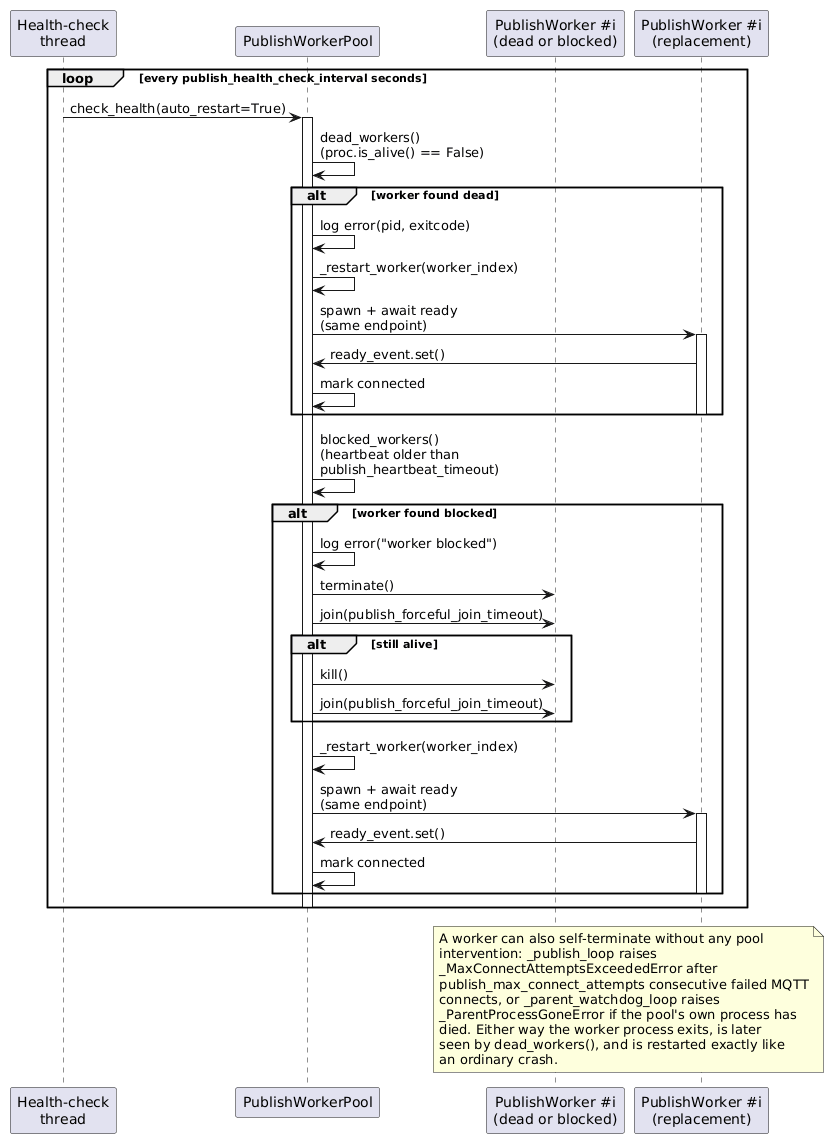

The diagram above was rendered by PlantUML. Its source (embedded in the PNG):
@startuml
participant "Health-check\nthread" as Health
participant "PublishWorkerPool" as Pool
participant "PublishWorker #i\n(dead or blocked)" as Worker
participant "PublishWorker #i\n(replacement)" as NewWorker

loop every publish_health_check_interval seconds
    Health -> Pool: check_health(auto_restart=True)
    activate Pool

    Pool -> Pool: dead_workers()\n(proc.is_alive() == False)
    alt worker found dead
        Pool -> Pool: log error(pid, exitcode)
        Pool -> Pool: _restart_worker(worker_index)
        Pool -> NewWorker: spawn + await ready\n(same endpoint)
        activate NewWorker
        NewWorker -> Pool: ready_event.set()
        Pool -> Pool: mark connected
        deactivate NewWorker
    end

    Pool -> Pool: blocked_workers()\n(heartbeat older than\npublish_heartbeat_timeout)
    alt worker found blocked
        Pool -> Pool: log error("worker blocked")
        Pool -> Worker: terminate()
        Pool -> Worker: join(publish_forceful_join_timeout)
        alt still alive
            Pool -> Worker: kill()
            Pool -> Worker: join(publish_forceful_join_timeout)
        end
        deactivate Worker
        Pool -> Pool: _restart_worker(worker_index)
        Pool -> NewWorker: spawn + await ready\n(same endpoint)
        activate NewWorker
        NewWorker -> Pool: ready_event.set()
        Pool -> Pool: mark connected
        deactivate NewWorker
    end
    deactivate Pool
end

note over Worker, NewWorker
  A worker can also self-terminate without any pool
  intervention: _publish_loop raises
  _MaxConnectAttemptsExceededError after
  publish_max_connect_attempts consecutive failed MQTT
  connects, or _parent_watchdog_loop raises
  _ParentProcessGoneError if the pool's own process has
  died. Either way the worker process exits, is later
  seen by dead_workers(), and is restarted exactly like
  an ordinary crash.
end note
@enduml